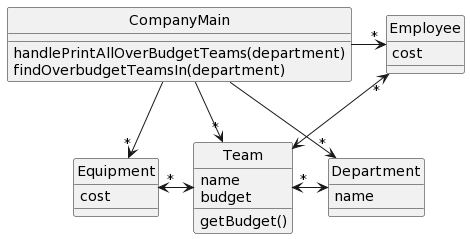

The diagram above was rendered by PlantUML. Its source (embedded in the PNG):
@startuml
skinparam style strictuml

class CompanyMain {
  handlePrintAllOverBudgetTeams(department)
findOverbudgetTeamsIn(department)
  }
class Department {
  name
}
class Team {
  name
  budget
  getBudget()
}

class Employee {
  cost
}

class Equipment {
  cost
}

CompanyMain -> "*" Department
CompanyMain --> "*" Team
CompanyMain -> "*" Equipment
CompanyMain -> "*" Employee
Team "*" <-> Department
Equipment "*" <-> Team
Employee "*" <-> Team
@enduml